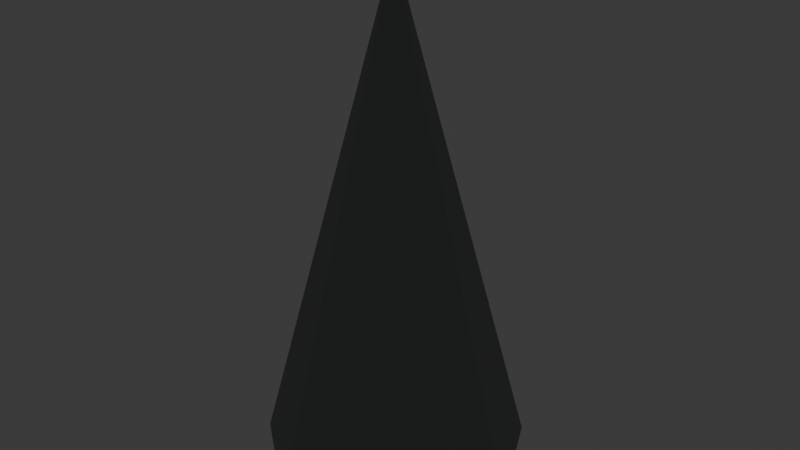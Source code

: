 # Source: source.blend  (saved by Blender 5.2.44; exported with 4.5.12 LTS)
import bpy
from mathutils import Matrix  # noqa: F401  (used for matrix-valued properties, if any)

bpy.ops.wm.read_factory_settings(use_empty=True)
scene = bpy.context.scene
scene.name = 'Scene'

# ---- collections
col_collection = bpy.data.collections.new('Collection'); scene.collection.children.link(col_collection)
col_terrain_grass_flat = bpy.data.collections.new('terrain-grass-flat'); scene.collection.children.link(col_terrain_grass_flat)
col_terrain_grass_block = bpy.data.collections.new('terrain-grass-block'); scene.collection.children.link(col_terrain_grass_block)
col_terrain_grass_edge = bpy.data.collections.new('terrain-grass-edge'); scene.collection.children.link(col_terrain_grass_edge)
col_terrain_grass_outer_corner = bpy.data.collections.new('terrain-grass-outer-corner'); scene.collection.children.link(col_terrain_grass_outer_corner)
col_terrain_grass_inner_corner = bpy.data.collections.new('terrain-grass-inner-corner'); scene.collection.children.link(col_terrain_grass_inner_corner)
col_terrain_grass_slope = bpy.data.collections.new('terrain-grass-slope'); scene.collection.children.link(col_terrain_grass_slope)
col_terrain_grass_stairs = bpy.data.collections.new('terrain-grass-stairs'); scene.collection.children.link(col_terrain_grass_stairs)
col_terrain_grass_pillar = bpy.data.collections.new('terrain-grass-pillar'); scene.collection.children.link(col_terrain_grass_pillar)
col_terrain_soil_flat = bpy.data.collections.new('terrain-soil-flat'); scene.collection.children.link(col_terrain_soil_flat)
col_terrain_soil_block = bpy.data.collections.new('terrain-soil-block'); scene.collection.children.link(col_terrain_soil_block)
col_terrain_soil_edge = bpy.data.collections.new('terrain-soil-edge'); scene.collection.children.link(col_terrain_soil_edge)
col_terrain_soil_outer_corner = bpy.data.collections.new('terrain-soil-outer-corner'); scene.collection.children.link(col_terrain_soil_outer_corner)
col_terrain_soil_inner_corner = bpy.data.collections.new('terrain-soil-inner-corner'); scene.collection.children.link(col_terrain_soil_inner_corner)
col_terrain_soil_slope = bpy.data.collections.new('terrain-soil-slope'); scene.collection.children.link(col_terrain_soil_slope)
col_terrain_soil_stairs = bpy.data.collections.new('terrain-soil-stairs'); scene.collection.children.link(col_terrain_soil_stairs)
col_terrain_soil_pillar = bpy.data.collections.new('terrain-soil-pillar'); scene.collection.children.link(col_terrain_soil_pillar)
col_terrain_sand_flat = bpy.data.collections.new('terrain-sand-flat'); scene.collection.children.link(col_terrain_sand_flat)
col_terrain_sand_block = bpy.data.collections.new('terrain-sand-block'); scene.collection.children.link(col_terrain_sand_block)
col_terrain_sand_edge = bpy.data.collections.new('terrain-sand-edge'); scene.collection.children.link(col_terrain_sand_edge)
col_terrain_sand_outer_corner = bpy.data.collections.new('terrain-sand-outer-corner'); scene.collection.children.link(col_terrain_sand_outer_corner)
col_terrain_sand_inner_corner = bpy.data.collections.new('terrain-sand-inner-corner'); scene.collection.children.link(col_terrain_sand_inner_corner)
col_terrain_sand_slope = bpy.data.collections.new('terrain-sand-slope'); scene.collection.children.link(col_terrain_sand_slope)
col_terrain_sand_stairs = bpy.data.collections.new('terrain-sand-stairs'); scene.collection.children.link(col_terrain_sand_stairs)
col_terrain_sand_pillar = bpy.data.collections.new('terrain-sand-pillar'); scene.collection.children.link(col_terrain_sand_pillar)
col_terrain_rock_flat = bpy.data.collections.new('terrain-rock-flat'); scene.collection.children.link(col_terrain_rock_flat)
col_terrain_rock_block = bpy.data.collections.new('terrain-rock-block'); scene.collection.children.link(col_terrain_rock_block)
col_terrain_rock_edge = bpy.data.collections.new('terrain-rock-edge'); scene.collection.children.link(col_terrain_rock_edge)
col_terrain_rock_outer_corner = bpy.data.collections.new('terrain-rock-outer-corner'); scene.collection.children.link(col_terrain_rock_outer_corner)
col_terrain_rock_inner_corner = bpy.data.collections.new('terrain-rock-inner-corner'); scene.collection.children.link(col_terrain_rock_inner_corner)
col_terrain_rock_slope = bpy.data.collections.new('terrain-rock-slope'); scene.collection.children.link(col_terrain_rock_slope)
col_terrain_rock_stairs = bpy.data.collections.new('terrain-rock-stairs'); scene.collection.children.link(col_terrain_rock_stairs)
col_terrain_rock_pillar = bpy.data.collections.new('terrain-rock-pillar'); scene.collection.children.link(col_terrain_rock_pillar)
col_terrain_snow_flat = bpy.data.collections.new('terrain-snow-flat'); scene.collection.children.link(col_terrain_snow_flat)
col_terrain_snow_block = bpy.data.collections.new('terrain-snow-block'); scene.collection.children.link(col_terrain_snow_block)
col_terrain_snow_edge = bpy.data.collections.new('terrain-snow-edge'); scene.collection.children.link(col_terrain_snow_edge)
col_terrain_snow_outer_corner = bpy.data.collections.new('terrain-snow-outer-corner'); scene.collection.children.link(col_terrain_snow_outer_corner)
col_terrain_snow_inner_corner = bpy.data.collections.new('terrain-snow-inner-corner'); scene.collection.children.link(col_terrain_snow_inner_corner)
col_terrain_snow_slope = bpy.data.collections.new('terrain-snow-slope'); scene.collection.children.link(col_terrain_snow_slope)
col_terrain_snow_stairs = bpy.data.collections.new('terrain-snow-stairs'); scene.collection.children.link(col_terrain_snow_stairs)
col_terrain_snow_pillar = bpy.data.collections.new('terrain-snow-pillar'); scene.collection.children.link(col_terrain_snow_pillar)
col_terrain_metal_flat = bpy.data.collections.new('terrain-metal-flat'); scene.collection.children.link(col_terrain_metal_flat)
col_terrain_metal_block = bpy.data.collections.new('terrain-metal-block'); scene.collection.children.link(col_terrain_metal_block)
col_terrain_metal_edge = bpy.data.collections.new('terrain-metal-edge'); scene.collection.children.link(col_terrain_metal_edge)
col_terrain_metal_outer_corner = bpy.data.collections.new('terrain-metal-outer-corner'); scene.collection.children.link(col_terrain_metal_outer_corner)
col_terrain_metal_inner_corner = bpy.data.collections.new('terrain-metal-inner-corner'); scene.collection.children.link(col_terrain_metal_inner_corner)
col_terrain_metal_slope = bpy.data.collections.new('terrain-metal-slope'); scene.collection.children.link(col_terrain_metal_slope)
col_terrain_metal_stairs = bpy.data.collections.new('terrain-metal-stairs'); scene.collection.children.link(col_terrain_metal_stairs)
col_terrain_metal_pillar = bpy.data.collections.new('terrain-metal-pillar'); scene.collection.children.link(col_terrain_metal_pillar)
col_terrain_water_deep = bpy.data.collections.new('terrain-water-deep'); scene.collection.children.link(col_terrain_water_deep)
col_terrain_water_shallow = bpy.data.collections.new('terrain-water-shallow'); scene.collection.children.link(col_terrain_water_shallow)
col_terrain_water_shore = bpy.data.collections.new('terrain-water-shore'); scene.collection.children.link(col_terrain_water_shore)
col_terrain_water_corner = bpy.data.collections.new('terrain-water-corner'); scene.collection.children.link(col_terrain_water_corner)
col_terrain_water_inlet = bpy.data.collections.new('terrain-water-inlet'); scene.collection.children.link(col_terrain_water_inlet)
col_terrain_river_straight = bpy.data.collections.new('terrain-river-straight'); scene.collection.children.link(col_terrain_river_straight)
col_terrain_river_bend = bpy.data.collections.new('terrain-river-bend'); scene.collection.children.link(col_terrain_river_bend)
col_terrain_river_fork = bpy.data.collections.new('terrain-river-fork'); scene.collection.children.link(col_terrain_river_fork)
col_terrain_canal_straight = bpy.data.collections.new('terrain-canal-straight'); scene.collection.children.link(col_terrain_canal_straight)
col_terrain_canal_lock = bpy.data.collections.new('terrain-canal-lock'); scene.collection.children.link(col_terrain_canal_lock)
col_terrain_waterfall = bpy.data.collections.new('terrain-waterfall'); scene.collection.children.link(col_terrain_waterfall)
col_terrain_lava_flat = bpy.data.collections.new('terrain-lava-flat'); scene.collection.children.link(col_terrain_lava_flat)
col_terrain_lava_edge = bpy.data.collections.new('terrain-lava-edge'); scene.collection.children.link(col_terrain_lava_edge)
col_terrain_path_straight = bpy.data.collections.new('terrain-path-straight'); scene.collection.children.link(col_terrain_path_straight)
col_terrain_path_corner = bpy.data.collections.new('terrain-path-corner'); scene.collection.children.link(col_terrain_path_corner)
col_terrain_path_t_junction = bpy.data.collections.new('terrain-path-t-junction'); scene.collection.children.link(col_terrain_path_t_junction)
col_terrain_path_cross = bpy.data.collections.new('terrain-path-cross'); scene.collection.children.link(col_terrain_path_cross)
col_terrain_path_end = bpy.data.collections.new('terrain-path-end'); scene.collection.children.link(col_terrain_path_end)
col_terrain_road_straight = bpy.data.collections.new('terrain-road-straight'); scene.collection.children.link(col_terrain_road_straight)
col_terrain_road_corner = bpy.data.collections.new('terrain-road-corner'); scene.collection.children.link(col_terrain_road_corner)
col_terrain_road_t_junction = bpy.data.collections.new('terrain-road-t-junction'); scene.collection.children.link(col_terrain_road_t_junction)
col_terrain_road_cross = bpy.data.collections.new('terrain-road-cross'); scene.collection.children.link(col_terrain_road_cross)
col_terrain_road_end = bpy.data.collections.new('terrain-road-end'); scene.collection.children.link(col_terrain_road_end)
col_terrain_cobble_straight = bpy.data.collections.new('terrain-cobble-straight'); scene.collection.children.link(col_terrain_cobble_straight)
col_terrain_cobble_corner = bpy.data.collections.new('terrain-cobble-corner'); scene.collection.children.link(col_terrain_cobble_corner)
col_terrain_cobble_t_junction = bpy.data.collections.new('terrain-cobble-t-junction'); scene.collection.children.link(col_terrain_cobble_t_junction)
col_terrain_cobble_cross = bpy.data.collections.new('terrain-cobble-cross'); scene.collection.children.link(col_terrain_cobble_cross)
col_terrain_cobble_end = bpy.data.collections.new('terrain-cobble-end'); scene.collection.children.link(col_terrain_cobble_end)
col_terrain_bridge_wood = bpy.data.collections.new('terrain-bridge-wood'); scene.collection.children.link(col_terrain_bridge_wood)
col_terrain_bridge_stone = bpy.data.collections.new('terrain-bridge-stone'); scene.collection.children.link(col_terrain_bridge_stone)
col_terrain_bridge_metal = bpy.data.collections.new('terrain-bridge-metal'); scene.collection.children.link(col_terrain_bridge_metal)
col_terrain_bridge_ramp = bpy.data.collections.new('terrain-bridge-ramp'); scene.collection.children.link(col_terrain_bridge_ramp)
col_architecture_village_floor = bpy.data.collections.new('architecture-village-floor'); scene.collection.children.link(col_architecture_village_floor)
col_architecture_village_ceiling = bpy.data.collections.new('architecture-village-ceiling'); scene.collection.children.link(col_architecture_village_ceiling)
col_architecture_village_wall = bpy.data.collections.new('architecture-village-wall'); scene.collection.children.link(col_architecture_village_wall)
col_architecture_village_window_wall = bpy.data.collections.new('architecture-village-window-wall'); scene.collection.children.link(col_architecture_village_window_wall)
col_architecture_village_door_wall = bpy.data.collections.new('architecture-village-door-wall'); scene.collection.children.link(col_architecture_village_door_wall)
col_architecture_village_outer_corner = bpy.data.collections.new('architecture-village-outer-corner'); scene.collection.children.link(col_architecture_village_outer_corner)
col_architecture_village_inner_corner = bpy.data.collections.new('architecture-village-inner-corner'); scene.collection.children.link(col_architecture_village_inner_corner)
col_architecture_village_pillar = bpy.data.collections.new('architecture-village-pillar'); scene.collection.children.link(col_architecture_village_pillar)
col_architecture_village_beam = bpy.data.collections.new('architecture-village-beam'); scene.collection.children.link(col_architecture_village_beam)
col_architecture_village_door = bpy.data.collections.new('architecture-village-door'); scene.collection.children.link(col_architecture_village_door)
col_architecture_village_window = bpy.data.collections.new('architecture-village-window'); scene.collection.children.link(col_architecture_village_window)
col_architecture_village_stairs = bpy.data.collections.new('architecture-village-stairs'); scene.collection.children.link(col_architecture_village_stairs)
col_architecture_village_ramp = bpy.data.collections.new('architecture-village-ramp'); scene.collection.children.link(col_architecture_village_ramp)
col_architecture_village_rail = bpy.data.collections.new('architecture-village-rail'); scene.collection.children.link(col_architecture_village_rail)
col_architecture_village_rail_corner = bpy.data.collections.new('architecture-village-rail-corner'); scene.collection.children.link(col_architecture_village_rail_corner)
col_architecture_village_balcony = bpy.data.collections.new('architecture-village-balcony'); scene.collection.children.link(col_architecture_village_balcony)
col_architecture_village_roof = bpy.data.collections.new('architecture-village-roof'); scene.collection.children.link(col_architecture_village_roof)
col_architecture_village_roof_corner = bpy.data.collections.new('architecture-village-roof-corner'); scene.collection.children.link(col_architecture_village_roof_corner)
col_architecture_village_ridge = bpy.data.collections.new('architecture-village-ridge'); scene.collection.children.link(col_architecture_village_ridge)
col_architecture_village_gable = bpy.data.collections.new('architecture-village-gable'); scene.collection.children.link(col_architecture_village_gable)
col_architecture_village_arch = bpy.data.collections.new('architecture-village-arch'); scene.collection.children.link(col_architecture_village_arch)
col_architecture_village_chimney = bpy.data.collections.new('architecture-village-chimney'); scene.collection.children.link(col_architecture_village_chimney)
col_architecture_village_awning = bpy.data.collections.new('architecture-village-awning'); scene.collection.children.link(col_architecture_village_awning)
col_architecture_village_fence = bpy.data.collections.new('architecture-village-fence'); scene.collection.children.link(col_architecture_village_fence)
col_architecture_city_floor = bpy.data.collections.new('architecture-city-floor'); scene.collection.children.link(col_architecture_city_floor)
col_architecture_city_ceiling = bpy.data.collections.new('architecture-city-ceiling'); scene.collection.children.link(col_architecture_city_ceiling)
col_architecture_city_wall = bpy.data.collections.new('architecture-city-wall'); scene.collection.children.link(col_architecture_city_wall)
col_architecture_city_window_wall = bpy.data.collections.new('architecture-city-window-wall'); scene.collection.children.link(col_architecture_city_window_wall)
col_architecture_city_door_wall = bpy.data.collections.new('architecture-city-door-wall'); scene.collection.children.link(col_architecture_city_door_wall)
col_architecture_city_outer_corner = bpy.data.collections.new('architecture-city-outer-corner'); scene.collection.children.link(col_architecture_city_outer_corner)
col_architecture_city_inner_corner = bpy.data.collections.new('architecture-city-inner-corner'); scene.collection.children.link(col_architecture_city_inner_corner)
col_architecture_city_pillar = bpy.data.collections.new('architecture-city-pillar'); scene.collection.children.link(col_architecture_city_pillar)
col_architecture_city_beam = bpy.data.collections.new('architecture-city-beam'); scene.collection.children.link(col_architecture_city_beam)
col_architecture_city_door = bpy.data.collections.new('architecture-city-door'); scene.collection.children.link(col_architecture_city_door)
col_architecture_city_window = bpy.data.collections.new('architecture-city-window'); scene.collection.children.link(col_architecture_city_window)
col_architecture_city_stairs = bpy.data.collections.new('architecture-city-stairs'); scene.collection.children.link(col_architecture_city_stairs)
col_architecture_city_ramp = bpy.data.collections.new('architecture-city-ramp'); scene.collection.children.link(col_architecture_city_ramp)
col_architecture_city_rail = bpy.data.collections.new('architecture-city-rail'); scene.collection.children.link(col_architecture_city_rail)
col_architecture_city_rail_corner = bpy.data.collections.new('architecture-city-rail-corner'); scene.collection.children.link(col_architecture_city_rail_corner)
col_architecture_city_balcony = bpy.data.collections.new('architecture-city-balcony'); scene.collection.children.link(col_architecture_city_balcony)
col_architecture_city_roof = bpy.data.collections.new('architecture-city-roof'); scene.collection.children.link(col_architecture_city_roof)
col_architecture_city_roof_corner = bpy.data.collections.new('architecture-city-roof-corner'); scene.collection.children.link(col_architecture_city_roof_corner)
col_architecture_city_ridge = bpy.data.collections.new('architecture-city-ridge'); scene.collection.children.link(col_architecture_city_ridge)
col_architecture_city_gable = bpy.data.collections.new('architecture-city-gable'); scene.collection.children.link(col_architecture_city_gable)
col_architecture_city_arch = bpy.data.collections.new('architecture-city-arch'); scene.collection.children.link(col_architecture_city_arch)
col_architecture_city_chimney = bpy.data.collections.new('architecture-city-chimney'); scene.collection.children.link(col_architecture_city_chimney)
col_architecture_city_awning = bpy.data.collections.new('architecture-city-awning'); scene.collection.children.link(col_architecture_city_awning)
col_architecture_city_fence = bpy.data.collections.new('architecture-city-fence'); scene.collection.children.link(col_architecture_city_fence)
col_architecture_scifi_floor = bpy.data.collections.new('architecture-scifi-floor'); scene.collection.children.link(col_architecture_scifi_floor)
col_architecture_scifi_ceiling = bpy.data.collections.new('architecture-scifi-ceiling'); scene.collection.children.link(col_architecture_scifi_ceiling)
col_architecture_scifi_wall = bpy.data.collections.new('architecture-scifi-wall'); scene.collection.children.link(col_architecture_scifi_wall)
col_architecture_scifi_window_wall = bpy.data.collections.new('architecture-scifi-window-wall'); scene.collection.children.link(col_architecture_scifi_window_wall)
col_architecture_scifi_door_wall = bpy.data.collections.new('architecture-scifi-door-wall'); scene.collection.children.link(col_architecture_scifi_door_wall)
col_architecture_scifi_corner = bpy.data.collections.new('architecture-scifi-corner'); scene.collection.children.link(col_architecture_scifi_corner)
col_architecture_scifi_pillar = bpy.data.collections.new('architecture-scifi-pillar'); scene.collection.children.link(col_architecture_scifi_pillar)
col_architecture_scifi_door = bpy.data.collections.new('architecture-scifi-door'); scene.collection.children.link(col_architecture_scifi_door)
col_architecture_scifi_stairs = bpy.data.collections.new('architecture-scifi-stairs'); scene.collection.children.link(col_architecture_scifi_stairs)
col_architecture_scifi_ramp = bpy.data.collections.new('architecture-scifi-ramp'); scene.collection.children.link(col_architecture_scifi_ramp)
col_architecture_scifi_rail = bpy.data.collections.new('architecture-scifi-rail'); scene.collection.children.link(col_architecture_scifi_rail)
col_architecture_scifi_roof = bpy.data.collections.new('architecture-scifi-roof'); scene.collection.children.link(col_architecture_scifi_roof)
col_architecture_scifi_corridor = bpy.data.collections.new('architecture-scifi-corridor'); scene.collection.children.link(col_architecture_scifi_corridor)
col_architecture_scifi_corridor_corner = bpy.data.collections.new('architecture-scifi-corridor-corner'); scene.collection.children.link(col_architecture_scifi_corridor_corner)
col_architecture_scifi_airlock = bpy.data.collections.new('architecture-scifi-airlock'); scene.collection.children.link(col_architecture_scifi_airlock)
col_architecture_scifi_lift = bpy.data.collections.new('architecture-scifi-lift'); scene.collection.children.link(col_architecture_scifi_lift)
col_nature_oak = bpy.data.collections.new('nature-oak'); scene.collection.children.link(col_nature_oak)
col_nature_birch = bpy.data.collections.new('nature-birch'); scene.collection.children.link(col_nature_birch)
col_nature_pine = bpy.data.collections.new('nature-pine'); scene.collection.children.link(col_nature_pine)
col_nature_spruce = bpy.data.collections.new('nature-spruce'); scene.collection.children.link(col_nature_spruce)
col_nature_palm = bpy.data.collections.new('nature-palm'); scene.collection.children.link(col_nature_palm)
col_nature_acacia = bpy.data.collections.new('nature-acacia'); scene.collection.children.link(col_nature_acacia)
col_nature_willow = bpy.data.collections.new('nature-willow'); scene.collection.children.link(col_nature_willow)
col_nature_dead_tree = bpy.data.collections.new('nature-dead-tree'); scene.collection.children.link(col_nature_dead_tree)
col_nature_hedge = bpy.data.collections.new('nature-hedge'); scene.collection.children.link(col_nature_hedge)
col_nature_round_bush = bpy.data.collections.new('nature-round-bush'); scene.collection.children.link(col_nature_round_bush)
col_nature_fern = bpy.data.collections.new('nature-fern'); scene.collection.children.link(col_nature_fern)
col_nature_thorn_bush = bpy.data.collections.new('nature-thorn-bush'); scene.collection.children.link(col_nature_thorn_bush)
col_nature_grass = bpy.data.collections.new('nature-grass'); scene.collection.children.link(col_nature_grass)
col_nature_flowers = bpy.data.collections.new('nature-flowers'); scene.collection.children.link(col_nature_flowers)
col_nature_reeds = bpy.data.collections.new('nature-reeds'); scene.collection.children.link(col_nature_reeds)
col_nature_moss = bpy.data.collections.new('nature-moss'); scene.collection.children.link(col_nature_moss)
col_nature_boulder = bpy.data.collections.new('nature-boulder'); scene.collection.children.link(col_nature_boulder)
col_nature_rock_pile = bpy.data.collections.new('nature-rock-pile'); scene.collection.children.link(col_nature_rock_pile)
col_nature_stalagmite = bpy.data.collections.new('nature-stalagmite'); scene.collection.children.link(col_nature_stalagmite)

# ---- materials (node trees are filled in below, after node groups)
mat_poly_surface = bpy.data.materials.new('poly.surface')
mat_poly_metal = bpy.data.materials.new('poly.metal')
mat_poly_glass = bpy.data.materials.new('poly.glass')
mat_poly_light = bpy.data.materials.new('poly.light')

# ---- material node trees
mat_poly_surface.use_nodes = True; mat_poly_surface.node_tree.nodes.clear()
_N = mat_poly_surface.node_tree.nodes; _L = mat_poly_surface.node_tree.links
n0 = _N.new('ShaderNodeBsdfPrincipled'); n0.name = 'Principled BSDF'; n0.location = (-200, 100)
n0.inputs[2].default_value = 0.8
n0.inputs[10].default_value = 0.005
n1 = _N.new('ShaderNodeOutputMaterial'); n1.name = 'Material Output'; n1.location = (200, 100)
n2 = _N.new('ShaderNodeVertexColor'); n2.name = 'Palette'; n2.location = (0, 0)
n2.layer_name = 'Color'
_L.new(n0.outputs[0], n1.inputs[0])
_L.new(n2.outputs[0], n0.inputs[0])
n1.is_active_output = True
mat_poly_metal.use_nodes = True; mat_poly_metal.node_tree.nodes.clear()
_N = mat_poly_metal.node_tree.nodes; _L = mat_poly_metal.node_tree.links
n0 = _N.new('ShaderNodeBsdfPrincipled'); n0.name = 'Principled BSDF'; n0.location = (-200, 100)
n0.inputs[1].default_value = 0.5
n0.inputs[2].default_value = 0.4
n0.inputs[10].default_value = 0.005
n1 = _N.new('ShaderNodeOutputMaterial'); n1.name = 'Material Output'; n1.location = (200, 100)
n2 = _N.new('ShaderNodeVertexColor'); n2.name = 'Palette'; n2.location = (0, 0)
n2.layer_name = 'Color'
_L.new(n0.outputs[0], n1.inputs[0])
_L.new(n2.outputs[0], n0.inputs[0])
n1.is_active_output = True
mat_poly_glass.use_nodes = True; mat_poly_glass.node_tree.nodes.clear()
_N = mat_poly_glass.node_tree.nodes; _L = mat_poly_glass.node_tree.links
n0 = _N.new('ShaderNodeBsdfPrincipled'); n0.name = 'Principled BSDF'; n0.location = (-200, 100)
n0.inputs[1].default_value = 0.25
n0.inputs[2].default_value = 0.22
n0.inputs[10].default_value = 0.005
n1 = _N.new('ShaderNodeOutputMaterial'); n1.name = 'Material Output'; n1.location = (200, 100)
n2 = _N.new('ShaderNodeVertexColor'); n2.name = 'Palette'; n2.location = (0, 0)
n2.layer_name = 'Color'
_L.new(n0.outputs[0], n1.inputs[0])
_L.new(n2.outputs[0], n0.inputs[0])
n1.is_active_output = True
mat_poly_light.use_nodes = True; mat_poly_light.node_tree.nodes.clear()
_N = mat_poly_light.node_tree.nodes; _L = mat_poly_light.node_tree.links
n0 = _N.new('ShaderNodeBsdfPrincipled'); n0.name = 'Principled BSDF'; n0.location = (-200, 100)
n0.inputs[10].default_value = 0.005
n0.inputs[28].default_value = 1.5
n1 = _N.new('ShaderNodeOutputMaterial'); n1.name = 'Material Output'; n1.location = (200, 100)
n2 = _N.new('ShaderNodeVertexColor'); n2.name = 'Palette'; n2.location = (0, 0)
n2.layer_name = 'Color'
_L.new(n0.outputs[0], n1.inputs[0])
_L.new(n2.outputs[0], n0.inputs[0])
_L.new(n2.outputs[0], n0.inputs[27])
n1.is_active_output = True

# ---- world
world_world = bpy.data.worlds.new('World'); scene.world = world_world
world_world.use_nodes = True; world_world.node_tree.nodes.clear()
_N = world_world.node_tree.nodes; _L = world_world.node_tree.links
n0 = _N.new('ShaderNodeOutputWorld'); n0.name = 'World Output'; n0.location = (200, 100)
n1 = _N.new('ShaderNodeBackground'); n1.name = 'Background'; n1.location = (-200, 100)
n1.inputs[0].default_value = (0.05088, 0.05088, 0.05088, 1.0)
_L.new(n1.outputs[0], n0.inputs[0])
n0.is_active_output = True
world_world.color = (0.05088, 0.05088, 0.05088)
world_world.sun_shadow_jitter_overblur = 0.0

# ---- meshes
me_nature_stalagmite__body = bpy.data.meshes.new('nature-stalagmite__body')
me_nature_stalagmite__body.from_pydata([(0.4, -0.4, 0.0), (0.2494, -0.7127, 0.0), (-0.08901, -0.79, 0.0), (-0.3604, -0.5736, 0.0), (-0.3604, -0.2264, 0.0), (-0.08901, -0.01003, 0.0), (0.2494, -0.08727, 0.0), (0.0, -0.4, 1.5), (0.0, -0.4, 1.5), (0.0, -0.4, 1.5), (0.0, -0.4, 1.5), (0.0, -0.4, 1.5), (0.0, -0.4, 1.5), (0.0, -0.4, 1.5)], [], [(0, 7, 8, 1), (1, 8, 9, 2), (2, 9, 10, 3), (3, 10, 11, 4), (4, 11, 12, 5), (5, 12, 13, 6), (6, 13, 7, 0), (6, 0, 1, 2, 3, 4, 5), (7, 13, 12, 11, 10, 9, 8)])
_ca = me_nature_stalagmite__body.color_attributes.new('Color', 'FLOAT_COLOR', 'CORNER')
_ca.data.foreach_set('color', [0.2705, 0.3005, 0.2831, 1.0, 0.2705, 0.3005, 0.2831, 1.0, 0.2705, 0.3005, 0.2831, 1.0, 0.2705, 0.3005, 0.2831, 1.0, 0.2705, 0.3005, 0.2831, 1.0, 0.2705, 0.3005, 0.2831, 1.0, 0.2705, 0.3005, 0.2831, 1.0, 0.2705, 0.3005, 0.2831, 1.0, 0.2705, 0.3005, 0.2831, 1.0, 0.2705, 0.3005, 0.2831, 1.0, 0.2705, 0.3005, 0.2831, 1.0, 0.2705, 0.3005, 0.2831, 1.0, 0.2705, 0.3005, 0.2831, 1.0, 0.2705, 0.3005, 0.2831, 1.0, 0.2705, 0.3005, 0.2831, 1.0, 0.2705, 0.3005, 0.2831, 1.0, 0.2705, 0.3005, 0.2831, 1.0, 0.2705, 0.3005, 0.2831, 1.0, 0.2705, 0.3005, 0.2831, 1.0, 0.2705, 0.3005, 0.2831, 1.0, 0.2705, 0.3005, 0.2831, 1.0, 0.2705, 0.3005, 0.2831, 1.0, 0.2705, 0.3005, 0.2831, 1.0, 0.2705, 0.3005, 0.2831, 1.0, 0.2705, 0.3005, 0.2831, 1.0, 0.2705, 0.3005, 0.2831, 1.0, 0.2705, 0.3005, 0.2831, 1.0, 0.2705, 0.3005, 0.2831, 1.0, 0.2705, 0.3005, 0.2831, 1.0, 0.2705, 0.3005, 0.2831, 1.0, 0.2705, 0.3005, 0.2831, 1.0, 0.2705, 0.3005, 0.2831, 1.0, 0.2705, 0.3005, 0.2831, 1.0, 0.2705, 0.3005, 0.2831, 1.0, 0.2705, 0.3005, 0.2831, 1.0, 0.2705, 0.3005, 0.2831, 1.0, 0.2705, 0.3005, 0.2831, 1.0, 0.2705, 0.3005, 0.2831, 1.0, 0.2705, 0.3005, 0.2831, 1.0, 0.2705, 0.3005, 0.2831, 1.0, 0.2705, 0.3005, 0.2831, 1.0, 0.2705, 0.3005, 0.2831, 1.0])
me_nature_stalagmite__body.materials.append(mat_poly_surface)
me_nature_stalagmite__body.materials.append(mat_poly_metal)
me_nature_stalagmite__body.materials.append(mat_poly_glass)
me_nature_stalagmite__body.materials.append(mat_poly_light)
me_nature_stalagmite__body.update()

# ---- objects
ob_nature_stalagmite = bpy.data.objects.new('nature-stalagmite', None)
ob_nature_stalagmite__body = bpy.data.objects.new('nature-stalagmite__body', me_nature_stalagmite__body)

# ---- transforms, parenting, visibility, modifiers, constraints
ob_nature_stalagmite.location = (0.0, 0.0, 0.0)
ob_nature_stalagmite__body.parent = ob_nature_stalagmite
ob_nature_stalagmite__body.location = (0.0, 0.0, 0.0)

# ---- collection membership
col_nature_stalagmite.objects.link(ob_nature_stalagmite)
col_nature_stalagmite.objects.link(ob_nature_stalagmite__body)

# ---- scene / render settings (as saved in the file)
scene.frame_start = 1; scene.frame_end = 250; scene.frame_set(1)
scene.render.engine = 'BLENDER_EEVEE_NEXT'
scene.render.fps = 30
scene.render.bake_bias = 0.0
scene.render.bake_samples = 0
scene.render.compositor_device = 'GPU'
scene.eevee.use_volume_custom_range = False
scene.eevee.fast_gi_thickness_near = 0.1
scene.eevee.fast_gi_thickness_far = 0.0
scene.eevee.ray_tracing_options.screen_trace_thickness = 0.1
bpy.context.view_layer.update()

# ---- added for rendering (the .blend has no active camera): camera
cam_auto = bpy.data.cameras.new('AutoCamera')
cam_auto.lens = 50.0
cam_auto.sensor_width = 36.0
cam_auto.clip_end = 1000.0
ob_auto_camera = bpy.data.objects.new('AutoCamera', cam_auto)
scene.collection.objects.link(ob_auto_camera)
ob_auto_camera.location = (1.73497, -2.4582, 2.12213)
ob_auto_camera.rotation_euler = (1.09748, -7.21219e-08, 0.694738)
scene.camera = ob_auto_camera
bpy.context.view_layer.update()
